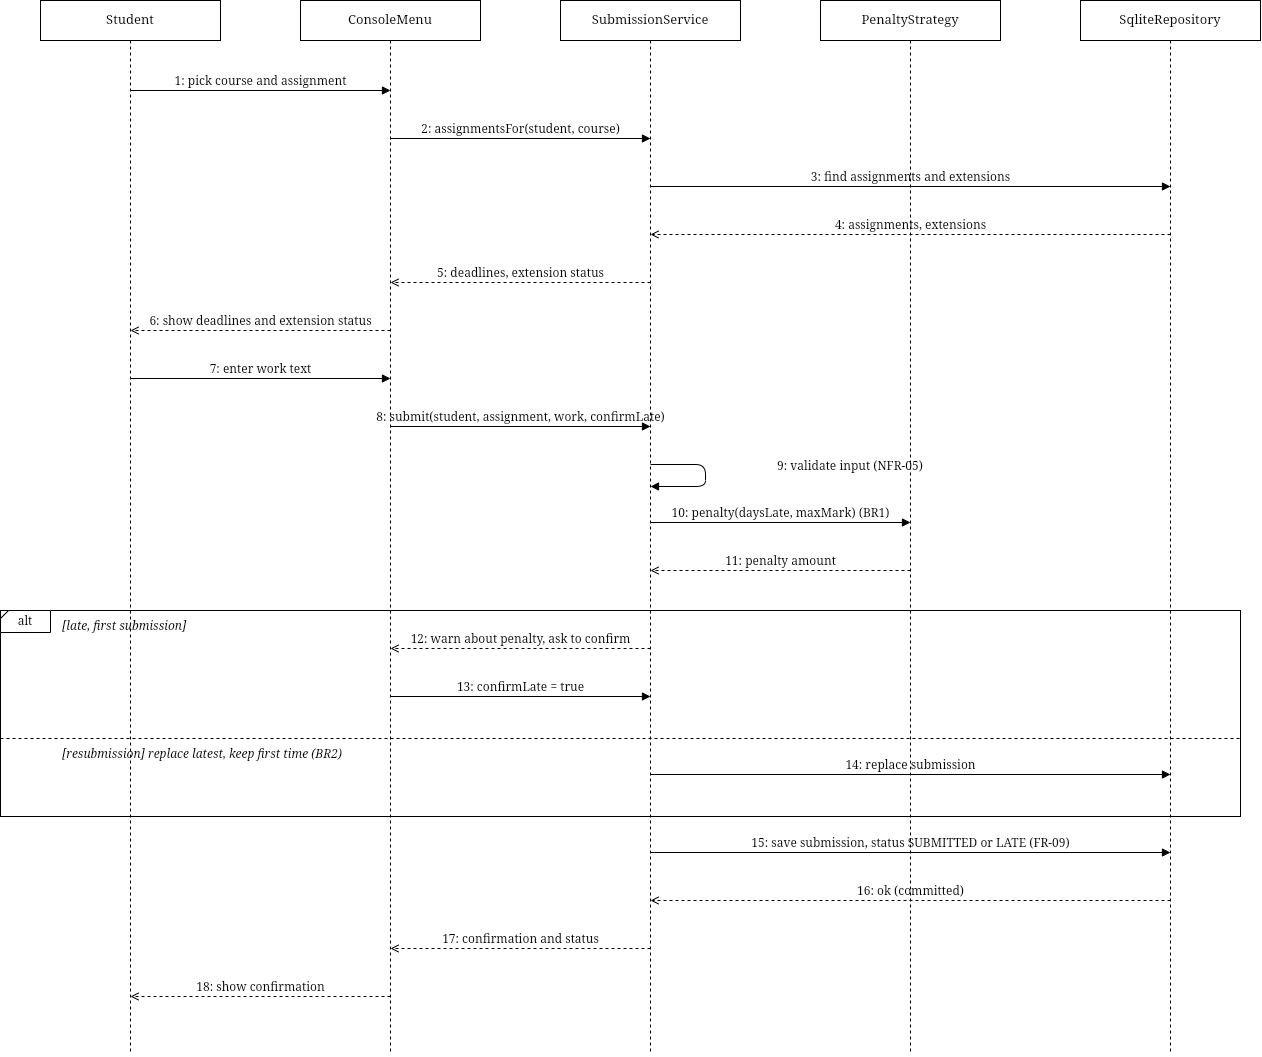

The diagram above was exported from draw.io. Its source (the exported page's mxGraphModel, read from the mxfile embedded in the PNG):
<mxGraphModel dx="876" dy="532" grid="0" gridSize="10" guides="1" tooltips="1" connect="1" arrows="1" fold="1" page="0" pageScale="1" pageWidth="850" pageHeight="1100" math="0" shadow="0">
  <root>
    <mxCell id="0" />
    <mxCell id="1" parent="0" />
    <mxCell id="S6GAAQOsUiCJ9n9lSrp_-1" parent="1" style="rounded=0;whiteSpace=wrap;html=1;fillColor=#FFFFFF;strokeColor=#000000;fontFamily=Times New Roman;fontSize=13;" value="Student" vertex="1">
      <mxGeometry height="40" width="180" x="100" y="40" as="geometry" />
    </mxCell>
    <mxCell id="S6GAAQOsUiCJ9n9lSrp_-2" parent="1" style="rounded=0;whiteSpace=wrap;html=1;fillColor=#FFFFFF;strokeColor=#000000;fontFamily=Times New Roman;fontSize=13;" value="ConsoleMenu" vertex="1">
      <mxGeometry height="40" width="180" x="360" y="40" as="geometry" />
    </mxCell>
    <mxCell id="S6GAAQOsUiCJ9n9lSrp_-3" parent="1" style="rounded=0;whiteSpace=wrap;html=1;fillColor=#FFFFFF;strokeColor=#000000;fontFamily=Times New Roman;fontSize=13;" value="SubmissionService" vertex="1">
      <mxGeometry height="40" width="180" x="620" y="40" as="geometry" />
    </mxCell>
    <mxCell id="S6GAAQOsUiCJ9n9lSrp_-4" parent="1" style="rounded=0;whiteSpace=wrap;html=1;fillColor=#FFFFFF;strokeColor=#000000;fontFamily=Times New Roman;fontSize=13;" value="PenaltyStrategy" vertex="1">
      <mxGeometry height="40" width="180" x="880" y="40" as="geometry" />
    </mxCell>
    <mxCell id="S6GAAQOsUiCJ9n9lSrp_-5" parent="1" style="rounded=0;whiteSpace=wrap;html=1;fillColor=#FFFFFF;strokeColor=#000000;fontFamily=Times New Roman;fontSize=13;" value="SqliteRepository" vertex="1">
      <mxGeometry height="40" width="180" x="1140" y="40" as="geometry" />
    </mxCell>
    <mxCell id="S6GAAQOsUiCJ9n9lSrp_-6" edge="1" parent="1" style="endArrow=none;dashed=1;html=1;strokeColor=#000000;" value="">
      <mxGeometry relative="1" as="geometry">
        <mxPoint x="190" y="80" as="sourcePoint" />
        <mxPoint x="190" y="1094" as="targetPoint" />
      </mxGeometry>
    </mxCell>
    <mxCell id="S6GAAQOsUiCJ9n9lSrp_-7" edge="1" parent="1" style="endArrow=none;dashed=1;html=1;strokeColor=#000000;" value="">
      <mxGeometry relative="1" as="geometry">
        <mxPoint x="450" y="80" as="sourcePoint" />
        <mxPoint x="450" y="1094" as="targetPoint" />
      </mxGeometry>
    </mxCell>
    <mxCell id="S6GAAQOsUiCJ9n9lSrp_-8" edge="1" parent="1" style="endArrow=none;dashed=1;html=1;strokeColor=#000000;" value="">
      <mxGeometry relative="1" as="geometry">
        <mxPoint x="710" y="80" as="sourcePoint" />
        <mxPoint x="710" y="1094" as="targetPoint" />
      </mxGeometry>
    </mxCell>
    <mxCell id="S6GAAQOsUiCJ9n9lSrp_-9" edge="1" parent="1" style="endArrow=none;dashed=1;html=1;strokeColor=#000000;" value="">
      <mxGeometry relative="1" as="geometry">
        <mxPoint x="970" y="80" as="sourcePoint" />
        <mxPoint x="970" y="1094" as="targetPoint" />
      </mxGeometry>
    </mxCell>
    <mxCell id="S6GAAQOsUiCJ9n9lSrp_-10" edge="1" parent="1" style="endArrow=none;dashed=1;html=1;strokeColor=#000000;" value="">
      <mxGeometry relative="1" as="geometry">
        <mxPoint x="1230" y="80" as="sourcePoint" />
        <mxPoint x="1230" y="1094" as="targetPoint" />
      </mxGeometry>
    </mxCell>
    <mxCell id="S6GAAQOsUiCJ9n9lSrp_-11" edge="1" parent="1" style="endArrow=block;endFill=1;html=1;verticalAlign=bottom;labelBackgroundColor=none;fontFamily=Times New Roman;fontSize=12;" value="1: pick course and assignment">
      <mxGeometry relative="1" as="geometry">
        <mxPoint x="190" y="130" as="sourcePoint" />
        <mxPoint x="450" y="130" as="targetPoint" />
      </mxGeometry>
    </mxCell>
    <mxCell id="S6GAAQOsUiCJ9n9lSrp_-12" edge="1" parent="1" style="endArrow=block;endFill=1;html=1;verticalAlign=bottom;labelBackgroundColor=none;fontFamily=Times New Roman;fontSize=12;" value="2: assignmentsFor(student, course)">
      <mxGeometry relative="1" as="geometry">
        <mxPoint x="450" y="178" as="sourcePoint" />
        <mxPoint x="710" y="178" as="targetPoint" />
      </mxGeometry>
    </mxCell>
    <mxCell id="S6GAAQOsUiCJ9n9lSrp_-13" edge="1" parent="1" style="endArrow=block;endFill=1;html=1;verticalAlign=bottom;labelBackgroundColor=none;fontFamily=Times New Roman;fontSize=12;" value="3: find assignments and extensions">
      <mxGeometry relative="1" as="geometry">
        <mxPoint x="710" y="226" as="sourcePoint" />
        <mxPoint x="1230" y="226" as="targetPoint" />
      </mxGeometry>
    </mxCell>
    <mxCell id="S6GAAQOsUiCJ9n9lSrp_-14" edge="1" parent="1" style="endArrow=open;dashed=1;html=1;verticalAlign=bottom;labelBackgroundColor=none;fontFamily=Times New Roman;fontSize=12;" value="4: assignments, extensions">
      <mxGeometry relative="1" as="geometry">
        <mxPoint x="1230" y="274" as="sourcePoint" />
        <mxPoint x="710" y="274" as="targetPoint" />
      </mxGeometry>
    </mxCell>
    <mxCell id="S6GAAQOsUiCJ9n9lSrp_-15" edge="1" parent="1" style="endArrow=open;dashed=1;html=1;verticalAlign=bottom;labelBackgroundColor=none;fontFamily=Times New Roman;fontSize=12;" value="5: deadlines, extension status">
      <mxGeometry relative="1" as="geometry">
        <mxPoint x="710" y="322" as="sourcePoint" />
        <mxPoint x="450" y="322" as="targetPoint" />
      </mxGeometry>
    </mxCell>
    <mxCell id="S6GAAQOsUiCJ9n9lSrp_-16" edge="1" parent="1" style="endArrow=open;dashed=1;html=1;verticalAlign=bottom;labelBackgroundColor=none;fontFamily=Times New Roman;fontSize=12;" value="6: show deadlines and extension status">
      <mxGeometry relative="1" as="geometry">
        <mxPoint x="450" y="370" as="sourcePoint" />
        <mxPoint x="190" y="370" as="targetPoint" />
      </mxGeometry>
    </mxCell>
    <mxCell id="S6GAAQOsUiCJ9n9lSrp_-17" edge="1" parent="1" style="endArrow=block;endFill=1;html=1;verticalAlign=bottom;labelBackgroundColor=none;fontFamily=Times New Roman;fontSize=12;" value="7: enter work text">
      <mxGeometry relative="1" as="geometry">
        <mxPoint x="190" y="418" as="sourcePoint" />
        <mxPoint x="450" y="418" as="targetPoint" />
      </mxGeometry>
    </mxCell>
    <mxCell id="S6GAAQOsUiCJ9n9lSrp_-18" edge="1" parent="1" style="endArrow=block;endFill=1;html=1;verticalAlign=bottom;labelBackgroundColor=none;fontFamily=Times New Roman;fontSize=12;" value="8: submit(student, assignment, work, confirmLate)">
      <mxGeometry relative="1" as="geometry">
        <mxPoint x="450" y="466" as="sourcePoint" />
        <mxPoint x="710" y="466" as="targetPoint" />
      </mxGeometry>
    </mxCell>
    <mxCell id="S6GAAQOsUiCJ9n9lSrp_-19" edge="1" parent="1" style="endArrow=block;endFill=1;html=1;verticalAlign=bottom;labelBackgroundColor=none;fontFamily=Times New Roman;fontSize=12;align=left;spacingLeft=70;" value="9: validate input (NFR-05)">
      <mxGeometry relative="1" as="geometry">
        <Array as="points">
          <mxPoint x="765" y="504" />
          <mxPoint x="765" y="526" />
        </Array>
        <mxPoint x="710" y="504" as="sourcePoint" />
        <mxPoint x="710" y="526" as="targetPoint" />
      </mxGeometry>
    </mxCell>
    <mxCell id="S6GAAQOsUiCJ9n9lSrp_-20" edge="1" parent="1" style="endArrow=block;endFill=1;html=1;verticalAlign=bottom;labelBackgroundColor=none;fontFamily=Times New Roman;fontSize=12;" value="10: penalty(daysLate, maxMark) (BR1)">
      <mxGeometry relative="1" as="geometry">
        <mxPoint x="710" y="562" as="sourcePoint" />
        <mxPoint x="970" y="562" as="targetPoint" />
      </mxGeometry>
    </mxCell>
    <mxCell id="S6GAAQOsUiCJ9n9lSrp_-21" edge="1" parent="1" style="endArrow=open;dashed=1;html=1;verticalAlign=bottom;labelBackgroundColor=none;fontFamily=Times New Roman;fontSize=12;" value="11: penalty amount">
      <mxGeometry relative="1" as="geometry">
        <mxPoint x="970" y="610" as="sourcePoint" />
        <mxPoint x="710" y="610" as="targetPoint" />
      </mxGeometry>
    </mxCell>
    <mxCell id="S6GAAQOsUiCJ9n9lSrp_-22" edge="1" parent="1" style="endArrow=open;dashed=1;html=1;verticalAlign=bottom;labelBackgroundColor=none;fontFamily=Times New Roman;fontSize=12;" value="12: warn about penalty, ask to confirm">
      <mxGeometry relative="1" as="geometry">
        <mxPoint x="710" y="688" as="sourcePoint" />
        <mxPoint x="450" y="688" as="targetPoint" />
      </mxGeometry>
    </mxCell>
    <mxCell id="S6GAAQOsUiCJ9n9lSrp_-23" edge="1" parent="1" style="endArrow=block;endFill=1;html=1;verticalAlign=bottom;labelBackgroundColor=none;fontFamily=Times New Roman;fontSize=12;" value="13: confirmLate = true">
      <mxGeometry relative="1" as="geometry">
        <mxPoint x="450" y="736" as="sourcePoint" />
        <mxPoint x="710" y="736" as="targetPoint" />
      </mxGeometry>
    </mxCell>
    <mxCell id="S6GAAQOsUiCJ9n9lSrp_-24" edge="1" parent="1" style="endArrow=none;dashed=1;html=1;" value="">
      <mxGeometry relative="1" as="geometry">
        <mxPoint x="60" y="778" as="sourcePoint" />
        <mxPoint x="1300" y="778" as="targetPoint" />
      </mxGeometry>
    </mxCell>
    <mxCell id="S6GAAQOsUiCJ9n9lSrp_-25" parent="1" style="text;html=1;align=left;fontStyle=2;fontFamily=Times New Roman;fontSize=12;" value="[resubmission] replace latest, keep first time (BR2)" vertex="1">
      <mxGeometry height="20" width="500" x="120" y="780" as="geometry" />
    </mxCell>
    <mxCell id="S6GAAQOsUiCJ9n9lSrp_-26" edge="1" parent="1" style="endArrow=block;endFill=1;html=1;verticalAlign=bottom;labelBackgroundColor=none;fontFamily=Times New Roman;fontSize=12;" value="14: replace submission">
      <mxGeometry relative="1" as="geometry">
        <mxPoint x="710" y="814" as="sourcePoint" />
        <mxPoint x="1230" y="814" as="targetPoint" />
      </mxGeometry>
    </mxCell>
    <mxCell id="S6GAAQOsUiCJ9n9lSrp_-27" parent="1" style="rounded=0;whiteSpace=wrap;html=1;fillColor=none;strokeColor=#000000;" value="" vertex="1">
      <mxGeometry height="206" width="1240" x="60" y="650" as="geometry" />
    </mxCell>
    <mxCell id="S6GAAQOsUiCJ9n9lSrp_-28" parent="1" style="shape=card;whiteSpace=wrap;html=1;fillColor=#FFFFFF;strokeColor=#000000;size=8;fontFamily=Times New Roman;fontSize=12;" value="alt" vertex="1">
      <mxGeometry height="22" width="50" x="60" y="650" as="geometry" />
    </mxCell>
    <mxCell id="S6GAAQOsUiCJ9n9lSrp_-29" parent="1" style="text;html=1;align=left;fontStyle=2;fontFamily=Times New Roman;fontSize=12;" value="[late, first submission]" vertex="1">
      <mxGeometry height="20" width="420" x="120" y="652" as="geometry" />
    </mxCell>
    <mxCell id="S6GAAQOsUiCJ9n9lSrp_-30" edge="1" parent="1" style="endArrow=block;endFill=1;html=1;verticalAlign=bottom;labelBackgroundColor=none;fontFamily=Times New Roman;fontSize=12;" value="15: save submission, status SUBMITTED or LATE (FR-09)">
      <mxGeometry relative="1" as="geometry">
        <mxPoint x="710" y="892" as="sourcePoint" />
        <mxPoint x="1230" y="892" as="targetPoint" />
      </mxGeometry>
    </mxCell>
    <mxCell id="S6GAAQOsUiCJ9n9lSrp_-31" edge="1" parent="1" style="endArrow=open;dashed=1;html=1;verticalAlign=bottom;labelBackgroundColor=none;fontFamily=Times New Roman;fontSize=12;" value="16: ok (committed)">
      <mxGeometry relative="1" as="geometry">
        <mxPoint x="1230" y="940" as="sourcePoint" />
        <mxPoint x="710" y="940" as="targetPoint" />
      </mxGeometry>
    </mxCell>
    <mxCell id="S6GAAQOsUiCJ9n9lSrp_-32" edge="1" parent="1" style="endArrow=open;dashed=1;html=1;verticalAlign=bottom;labelBackgroundColor=none;fontFamily=Times New Roman;fontSize=12;" value="17: confirmation and status">
      <mxGeometry relative="1" as="geometry">
        <mxPoint x="710" y="988" as="sourcePoint" />
        <mxPoint x="450" y="988" as="targetPoint" />
      </mxGeometry>
    </mxCell>
    <mxCell id="S6GAAQOsUiCJ9n9lSrp_-33" edge="1" parent="1" style="endArrow=open;dashed=1;html=1;verticalAlign=bottom;labelBackgroundColor=none;fontFamily=Times New Roman;fontSize=12;" value="18: show confirmation">
      <mxGeometry relative="1" as="geometry">
        <mxPoint x="450" y="1036" as="sourcePoint" />
        <mxPoint x="190" y="1036" as="targetPoint" />
      </mxGeometry>
    </mxCell>
  </root>
</mxGraphModel>